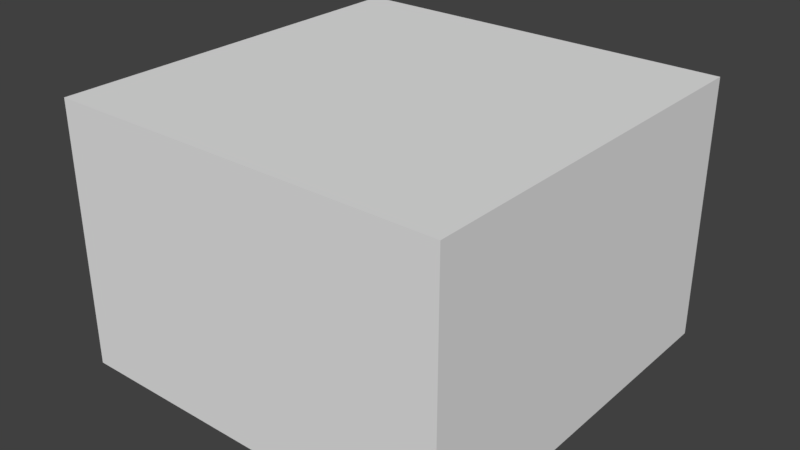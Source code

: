 # Source: Portal.blend  (saved by Blender 2.78.0; exported with 4.5.12 LTS)
import bpy
from mathutils import Matrix  # noqa: F401  (used for matrix-valued properties, if any)

bpy.ops.wm.read_factory_settings(use_empty=True)
scene = bpy.context.scene
scene.name = 'Scene'

# ---- collections
col_collection_1 = bpy.data.collections.new('Collection 1'); scene.collection.children.link(col_collection_1)

# ---- materials (node trees are filled in below, after node groups)
mat_portal = bpy.data.materials.new('Portal')
mat_portal.alpha_threshold = 0.0
mat_portal.use_transparent_shadow = False
mat_portal.roughness = 0.5
mat_portal.line_color = (0.0, 0.0, 0.0, 1.0)

# ---- material node trees

# ---- world
world_world = bpy.data.worlds.new('World'); scene.world = world_world
world_world.color = (0.05088, 0.05088, 0.05088)
world_world.use_sun_shadow = False
world_world.sun_shadow_jitter_overblur = 0.0
world_world.cycles.sampling_method = 'MANUAL'

# ---- meshes
me_cube_001 = bpy.data.meshes.new('Cube.001')
me_cube_001.from_pydata([(-3.0, -3.0, -2.0), (-3.0, -3.0, 2.0), (-3.0, 3.0, -2.0), (-3.0, 3.0, 2.0), (3.0, -3.0, -2.0), (3.0, -3.0, 2.0), (3.0, 3.0, -2.0), (3.0, 3.0, 2.0)], [], [(0, 1, 3, 2), (2, 3, 7, 6), (6, 7, 5, 4), (4, 5, 1, 0), (2, 6, 4, 0), (7, 3, 1, 5)])
me_cube_001.use_remesh_preserve_volume = False
me_cube_001.use_remesh_preserve_attributes = False
me_cube_001.use_mirror_vertex_groups = False
me_cube_001.update()
me_cube = bpy.data.meshes.new('Cube')
me_cube.from_pydata([(3.0, 2.61, -1.61), (2.61, 2.61, -2.0), (2.61, 3.0, -1.61), (3.0, -2.61, -1.61), (2.61, -3.0, -1.61), (2.61, -2.61, -2.0), (-2.61, -3.0, -1.61), (-3.0, -2.61, -1.61), (-2.61, -2.61, -2.0), (-2.61, 3.0, -1.61), (-2.61, 2.61, -2.0), (-3.0, 2.61, -1.61), (2.61, 3.0, 1.61), (2.61, 2.61, 2.0), (3.0, 2.61, 1.61), (2.61, -3.0, 1.61), (3.0, -2.61, 1.61), (2.61, -2.61, 2.0), (-3.0, -2.61, 1.61), (-2.61, -3.0, 1.61), (-2.61, -2.61, 2.0), (-3.0, 2.61, 1.61), (-2.61, 2.61, 2.0), (-2.61, 3.0, 1.61), (2.6, 2.366, -1.366), (2.6, -2.366, -1.366), (2.366, -2.366, -1.6), (2.366, 2.366, -1.6), (-2.366, 2.366, -1.6), (-2.366, 2.6, -1.366), (2.366, 2.6, -1.366), (2.366, 2.6, 1.366), (2.6, 2.366, 1.366), (2.366, -2.6, -1.366), (-2.366, -2.6, -1.366), (-2.366, -2.366, -1.6), (2.6, -2.366, 1.366), (2.366, -2.6, 1.366), (-2.6, -2.366, -1.366), (-2.6, 2.366, -1.366), (-2.366, -2.6, 1.366), (-2.6, -2.366, 1.366), (-2.6, 2.366, 1.366), (-2.366, 2.6, 1.366), (2.366, 2.366, 1.6), (2.366, -2.366, 1.6), (-2.366, 2.366, 1.6), (-2.366, -2.366, 1.6)], [], [(10, 1, 27, 28), (4, 15, 37, 33), (17, 13, 44, 45), (1, 5, 26, 27), (18, 21, 42, 41), (0, 1, 2), (3, 4, 5), (6, 7, 8), (9, 10, 11), (12, 13, 14), (15, 16, 17), (18, 19, 20), (21, 22, 23), (0, 3, 5, 1), (1, 10, 9, 2), (2, 12, 14, 0), (4, 6, 8, 5), (3, 16, 15, 4), (7, 11, 10, 8), (6, 19, 18, 7), (11, 21, 23, 9), (13, 17, 16, 14), (12, 23, 22, 13), (17, 20, 19, 15), (20, 22, 21, 18), (16, 3, 25, 36), (14, 16, 36, 32), (11, 7, 38, 39), (2, 9, 29, 30), (23, 12, 31, 43), (8, 10, 28, 35), (12, 2, 30, 31), (13, 22, 46, 44), (19, 6, 34, 40), (0, 14, 32, 24), (20, 17, 45, 47), (7, 18, 41, 38), (6, 4, 33, 34), (15, 19, 40, 37), (21, 11, 39, 42), (5, 8, 35, 26), (22, 20, 47, 46), (3, 0, 24, 25), (9, 23, 43, 29), (26, 33, 25), (38, 34, 35), (29, 39, 28), (30, 27, 24), (37, 45, 36), (47, 40, 41), (43, 46, 42), (32, 44, 31), (44, 32, 36, 45), (25, 33, 37, 36), (45, 37, 40, 47), (34, 38, 41, 40), (47, 41, 42, 46), (31, 44, 46, 43), (30, 24, 32, 31), (27, 30, 29, 28), (38, 35, 28, 39), (33, 26, 35, 34), (24, 27, 26, 25), (39, 29, 43, 42)])
me_cube.materials.append(mat_portal)
me_cube.use_remesh_preserve_volume = False
me_cube.use_remesh_preserve_attributes = False
me_cube.use_mirror_vertex_groups = False
me_cube.update()

# ---- objects
ob_ucx_cube = bpy.data.objects.new('UCX_Cube', me_cube_001)
ob_cube = bpy.data.objects.new('Cube', me_cube)

# ---- transforms, parenting, visibility, modifiers, constraints
ob_ucx_cube.location = (0.0, 0.0, 0.0)
ob_ucx_cube.display_type = 'WIRE'
ob_ucx_cube.show_name = True
ob_ucx_cube.show_wire = True
ob_ucx_cube.lineart.crease_threshold = 0.0
ob_cube.location = (0.0, 0.0, 0.0)
ob_cube.lock_rotations_4d = False
ob_cube.empty_display_type = 'ARROWS'
ob_cube.lineart.crease_threshold = 0.0

# ---- collection membership
col_collection_1.objects.link(ob_ucx_cube)
col_collection_1.objects.link(ob_cube)

# ---- scene / render settings (as saved in the file)
scene.frame_start = 1; scene.frame_end = 250; scene.frame_set(1)
scene.render.engine = 'BLENDER_EEVEE_NEXT'
scene.render.resolution_percentage = 50
scene.render.dither_intensity = 0.0
scene.cycles.use_denoising = False
scene.cycles.samples = 128
scene.cycles.sampling_pattern = 'TABULATED_SOBOL'
scene.cycles.light_sampling_threshold = 0.0
scene.cycles.use_adaptive_sampling = False
scene.cycles.use_light_tree = False
scene.cycles.blur_glossy = 0.0
scene.cycles.sample_clamp_indirect = 0.0
scene.view_settings.view_transform = 'Standard'
bpy.context.view_layer.update()

# ---- added for rendering (the .blend has no active camera and no usable light): camera, sun
cam_auto = bpy.data.cameras.new('AutoCamera')
cam_auto.lens = 50.0
cam_auto.sensor_width = 36.0
cam_auto.clip_end = 1000.0
ob_auto_camera = bpy.data.objects.new('AutoCamera', cam_auto)
scene.collection.objects.link(ob_auto_camera)
ob_auto_camera.location = (8.67938, -10.4153, 6.9435)
ob_auto_camera.rotation_euler = (1.09748, -7.21219e-08, 0.694738)
scene.camera = ob_auto_camera
light_auto_sun = bpy.data.lights.new('AutoSun', 'SUN')
light_auto_sun.energy = 3.0
light_auto_sun.angle = 0.0523599
ob_auto_sun = bpy.data.objects.new('AutoSun', light_auto_sun)
scene.collection.objects.link(ob_auto_sun)
ob_auto_sun.rotation_euler = (0.872665, 0.174533, 0.523599)
bpy.context.view_layer.update()
